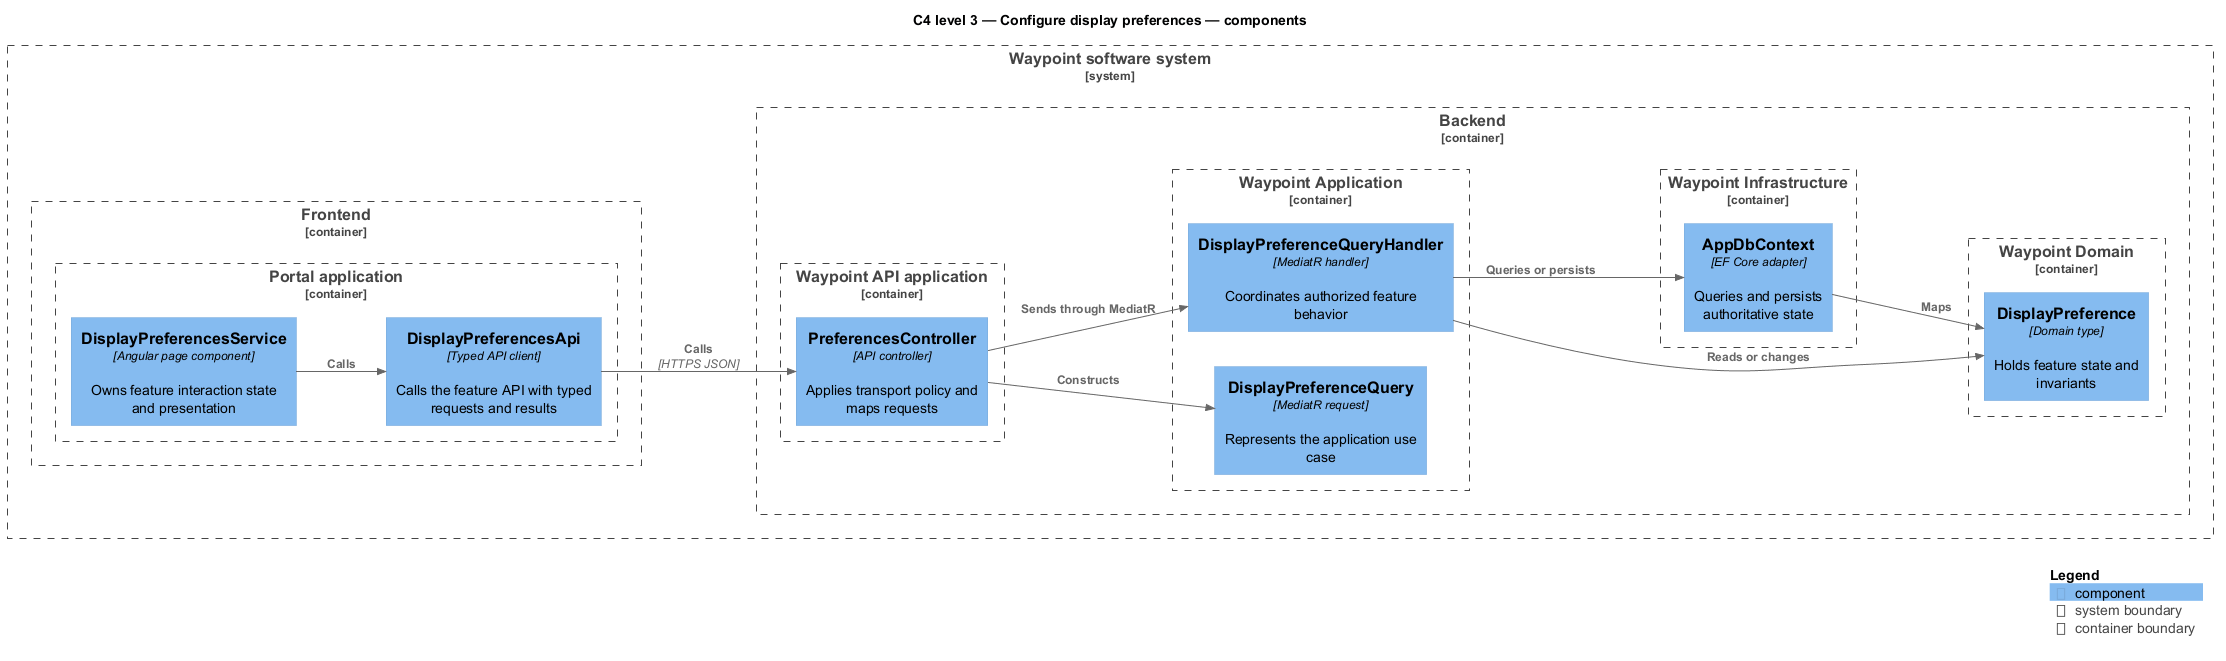

The diagram above was rendered by PlantUML. Its source (embedded in the PNG):
@startuml
!include <C4/C4_Component>
LAYOUT_LEFT_RIGHT()
title C4 level 3 — Configure display preferences — components
System_Boundary(waypoint, "Waypoint software system") {
  Container_Boundary(frontend, "Frontend") {
    Container_Boundary(frontend_app, "Portal application") {
      Component(page, "DisplayPreferencesService", "Angular page component", "Owns feature interaction state and presentation")
      Component(client, "DisplayPreferencesApi", "Typed API client", "Calls the feature API with typed requests and results")
    }
  }
  Container_Boundary(backend, "Backend") {
    Container_Boundary(api_app, "Waypoint API application") {
      Component(controller, "PreferencesController", "API controller", "Applies transport policy and maps requests")
    }
    Container_Boundary(application, "Waypoint Application") {
      Component(request, "DisplayPreferenceQuery", "MediatR request", "Represents the application use case")
      Component(handler, "DisplayPreferenceQueryHandler", "MediatR handler", "Coordinates authorized feature behavior")
    }
    Container_Boundary(domain, "Waypoint Domain") {
      Component(entity, "DisplayPreference", "Domain type", "Holds feature state and invariants")
    }
    Container_Boundary(infrastructure, "Waypoint Infrastructure") {
      Component(persistence, "AppDbContext", "EF Core adapter", "Queries and persists authoritative state")
    }
  }
}
Rel(page, client, "Calls")
Rel(client, controller, "Calls", "HTTPS JSON")
Rel(controller, request, "Constructs")
Rel(controller, handler, "Sends through MediatR")
Rel(handler, entity, "Reads or changes")
Rel(handler, persistence, "Queries or persists")
Rel(persistence, entity, "Maps")
SHOW_LEGEND()
@enduml